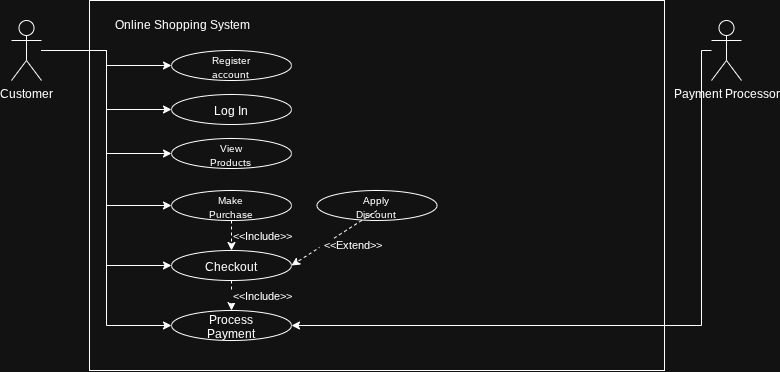

The diagram above was exported from draw.io. Its source (the exported page's mxGraphModel, read from the mxfile embedded in the PNG):
<mxGraphModel dx="896" dy="484" grid="1" gridSize="10" guides="1" tooltips="1" connect="1" arrows="1" fold="1" page="1" pageScale="1" pageWidth="850" pageHeight="1100" math="0" shadow="0">
  <root>
    <mxCell id="0" />
    <mxCell id="1" parent="0" />
    <mxCell id="tJ9BmpM1aw8jtCBux5lw-1" parent="1" style="rounded=0;whiteSpace=wrap;html=1;align=left;" value="" vertex="1">
      <mxGeometry height="370" width="575" x="148" y="60" as="geometry" />
    </mxCell>
    <mxCell id="tJ9BmpM1aw8jtCBux5lw-31" edge="1" parent="1" source="tJ9BmpM1aw8jtCBux5lw-13" style="edgeStyle=orthogonalEdgeStyle;rounded=0;orthogonalLoop=1;jettySize=auto;html=1;entryX=0;entryY=0.5;entryDx=0;entryDy=0;defaultLabelBackgroundColor=page;labelPadding=0 4;" target="tJ9BmpM1aw8jtCBux5lw-22">
      <mxGeometry relative="1" as="geometry" />
    </mxCell>
    <mxCell id="tJ9BmpM1aw8jtCBux5lw-39" edge="1" parent="1" source="tJ9BmpM1aw8jtCBux5lw-13" style="edgeStyle=orthogonalEdgeStyle;rounded=0;orthogonalLoop=1;jettySize=auto;html=1;entryX=0;entryY=0.5;entryDx=0;entryDy=0;defaultLabelBackgroundColor=page;labelPadding=0 4;" target="tJ9BmpM1aw8jtCBux5lw-29">
      <mxGeometry relative="1" as="geometry" />
    </mxCell>
    <mxCell id="tJ9BmpM1aw8jtCBux5lw-13" parent="1" style="shape=umlActor;verticalLabelPosition=bottom;verticalAlign=top;html=1;outlineConnect=0;labelPerimeter=1;" value="Customer&lt;div&gt;&lt;br&gt;&lt;/div&gt;" vertex="1">
      <mxGeometry height="60" width="30" x="70" y="80" as="geometry" />
    </mxCell>
    <mxCell id="1bATipbSk4_i_FluXaW1-8" edge="1" parent="1" source="tJ9BmpM1aw8jtCBux5lw-17" style="edgeStyle=orthogonalEdgeStyle;rounded=0;orthogonalLoop=1;jettySize=auto;html=1;entryX=1;entryY=0.5;entryDx=0;entryDy=0;defaultLabelBackgroundColor=page;labelPadding=0 4;" target="tJ9BmpM1aw8jtCBux5lw-29">
      <mxGeometry relative="1" as="geometry">
        <Array as="points">
          <mxPoint x="760" y="110" />
          <mxPoint x="760" y="385" />
        </Array>
      </mxGeometry>
    </mxCell>
    <mxCell id="tJ9BmpM1aw8jtCBux5lw-17" parent="1" style="shape=umlActor;verticalLabelPosition=bottom;verticalAlign=top;html=1;outlineConnect=0;labelPerimeter=1;" value="Payment Processor&lt;div&gt;&lt;br&gt;&lt;/div&gt;" vertex="1">
      <mxGeometry height="60" width="30" x="770" y="80" as="geometry" />
    </mxCell>
    <mxCell id="tJ9BmpM1aw8jtCBux5lw-22" parent="1" style="ellipse;whiteSpace=wrap;html=1;shapeInside=1;" value="&lt;font style=&quot;font-size: 10px;&quot;&gt;Register account&lt;/font&gt;" vertex="1">
      <mxGeometry height="30" width="120" x="230" y="110" as="geometry" />
    </mxCell>
    <mxCell id="tJ9BmpM1aw8jtCBux5lw-23" edge="1" parent="1" source="tJ9BmpM1aw8jtCBux5lw-22" style="edgeStyle=orthogonalEdgeStyle;rounded=0;orthogonalLoop=1;jettySize=auto;html=1;innerLoopWaypoints=1;exitX=0.5;exitY=1;exitDx=0;exitDy=0;defaultLabelBackgroundColor=page;labelPadding=0 4;" target="tJ9BmpM1aw8jtCBux5lw-22">
      <mxGeometry relative="1" as="geometry" />
    </mxCell>
    <mxCell id="tJ9BmpM1aw8jtCBux5lw-25" parent="1" style="ellipse;whiteSpace=wrap;html=1;shapeInside=1;" value="Log In" vertex="1">
      <mxGeometry height="30" width="120" x="230" y="154" as="geometry" />
    </mxCell>
    <mxCell id="tJ9BmpM1aw8jtCBux5lw-26" parent="1" style="ellipse;whiteSpace=wrap;html=1;shapeInside=1;" value="&lt;font style=&quot;font-size: 10px;&quot;&gt;View Products&lt;/font&gt;" vertex="1">
      <mxGeometry height="30" width="120" x="230" y="198" as="geometry" />
    </mxCell>
    <mxCell id="tJ9BmpM1aw8jtCBux5lw-27" parent="1" style="ellipse;whiteSpace=wrap;html=1;shapeInside=1;" value="&lt;font style=&quot;font-size: 10px;&quot;&gt;Make&lt;/font&gt; &lt;font style=&quot;font-size: 10px;&quot;&gt;Purchase&lt;/font&gt;" vertex="1">
      <mxGeometry height="30" width="120" x="230" y="250" as="geometry" />
    </mxCell>
    <mxCell id="tJ9BmpM1aw8jtCBux5lw-28" parent="1" style="ellipse;whiteSpace=wrap;html=1;shapeInside=1;" value="Checkout" vertex="1">
      <mxGeometry height="30" width="120" x="230" y="310" as="geometry" />
    </mxCell>
    <mxCell id="tJ9BmpM1aw8jtCBux5lw-29" parent="1" style="ellipse;whiteSpace=wrap;html=1;shapeInside=1;" value="Process Payment" vertex="1">
      <mxGeometry height="30" width="120" x="230" y="370" as="geometry" />
    </mxCell>
    <mxCell id="tJ9BmpM1aw8jtCBux5lw-30" parent="1" style="text;html=1;whiteSpace=wrap;strokeColor=none;fillColor=none;align=center;verticalAlign=middle;rounded=0;" value="Online Shopping System" vertex="1">
      <mxGeometry height="30" width="177" x="153" y="70" as="geometry" />
    </mxCell>
    <mxCell id="tJ9BmpM1aw8jtCBux5lw-32" edge="1" parent="1" source="tJ9BmpM1aw8jtCBux5lw-13" style="edgeStyle=orthogonalEdgeStyle;rounded=0;orthogonalLoop=1;jettySize=auto;html=1;entryX=0;entryY=0.5;entryDx=0;entryDy=0;defaultLabelBackgroundColor=page;labelPadding=0 4;" target="tJ9BmpM1aw8jtCBux5lw-25">
      <mxGeometry relative="1" x="0.1224" as="geometry" />
    </mxCell>
    <mxCell id="tJ9BmpM1aw8jtCBux5lw-33" edge="1" parent="1" source="tJ9BmpM1aw8jtCBux5lw-13" style="edgeStyle=orthogonalEdgeStyle;rounded=0;orthogonalLoop=1;jettySize=auto;html=1;entryX=0;entryY=0.5;entryDx=0;entryDy=0;defaultLabelBackgroundColor=page;labelPadding=0 4;" target="tJ9BmpM1aw8jtCBux5lw-26">
      <mxGeometry relative="1" as="geometry" />
    </mxCell>
    <mxCell id="tJ9BmpM1aw8jtCBux5lw-37" edge="1" parent="1" source="tJ9BmpM1aw8jtCBux5lw-13" style="edgeStyle=orthogonalEdgeStyle;rounded=0;orthogonalLoop=1;jettySize=auto;html=1;entryX=0;entryY=0.5;entryDx=0;entryDy=0;defaultLabelBackgroundColor=page;labelPadding=0 4;" target="tJ9BmpM1aw8jtCBux5lw-27">
      <mxGeometry relative="1" as="geometry" />
    </mxCell>
    <mxCell id="tJ9BmpM1aw8jtCBux5lw-38" edge="1" parent="1" source="tJ9BmpM1aw8jtCBux5lw-13" style="edgeStyle=orthogonalEdgeStyle;rounded=0;orthogonalLoop=1;jettySize=auto;html=1;entryX=0;entryY=0.5;entryDx=0;entryDy=0;defaultLabelBackgroundColor=page;labelPadding=0 4;" target="tJ9BmpM1aw8jtCBux5lw-28">
      <mxGeometry relative="1" as="geometry" />
    </mxCell>
    <mxCell id="tJ9BmpM1aw8jtCBux5lw-54" edge="1" parent="1" source="tJ9BmpM1aw8jtCBux5lw-28" style="endArrow=classic;dashed=1;html=1;rounded=0;defaultLabelBackgroundColor=page;labelPadding=0 4;endFill=1;exitX=0.5;exitY=1;exitDx=0;exitDy=0;" target="tJ9BmpM1aw8jtCBux5lw-29" value="">
      <mxGeometry height="50" relative="1" width="50" as="geometry">
        <mxPoint x="375" y="320" as="sourcePoint" />
        <mxPoint x="425" y="270" as="targetPoint" />
      </mxGeometry>
    </mxCell>
    <mxCell id="tJ9BmpM1aw8jtCBux5lw-55" connectable="0" parent="tJ9BmpM1aw8jtCBux5lw-54" style="edgeLabel;html=1;align=center;verticalAlign=middle;resizable=0;points=[];inheritText=1;defaultLabelBackgroundColor=page;labelPadding=0 4;" value="&amp;lt;&amp;lt;Include&amp;gt;&amp;gt;" vertex="1">
      <mxGeometry relative="1" x="-0.2258" as="geometry">
        <mxPoint x="30" y="-57" as="offset" />
      </mxGeometry>
    </mxCell>
    <mxCell id="tJ9BmpM1aw8jtCBux5lw-60" connectable="0" parent="tJ9BmpM1aw8jtCBux5lw-54" style="edgeLabel;html=1;align=center;verticalAlign=middle;resizable=0;points=[];inheritText=1;defaultLabelBackgroundColor=page;labelPadding=0 4;" value="&amp;lt;&amp;lt;Include&amp;gt;&amp;gt;" vertex="1">
      <mxGeometry relative="1" x="-0.0306" as="geometry">
        <mxPoint x="30" as="offset" />
      </mxGeometry>
    </mxCell>
    <mxCell id="tJ9BmpM1aw8jtCBux5lw-56" parent="1" style="ellipse;whiteSpace=wrap;html=1;shapeInside=1;" value="&lt;font style=&quot;font-size: 10px;&quot;&gt;Apply Discount&lt;/font&gt;" vertex="1">
      <mxGeometry height="30" width="120" x="375.5" y="250" as="geometry" />
    </mxCell>
    <mxCell id="tJ9BmpM1aw8jtCBux5lw-57" edge="1" parent="1" source="tJ9BmpM1aw8jtCBux5lw-1" style="endArrow=classic;dashed=1;html=1;rounded=0;defaultLabelBackgroundColor=page;labelPadding=0 4;endFill=1;entryX=1;entryY=0.5;entryDx=0;entryDy=0;exitX=0.5;exitY=0.568;exitDx=0;exitDy=0;exitPerimeter=0;" target="tJ9BmpM1aw8jtCBux5lw-28" value="">
      <mxGeometry height="50" relative="1" width="50" as="geometry">
        <mxPoint x="460" y="280" as="sourcePoint" />
        <mxPoint x="510" y="230" as="targetPoint" />
      </mxGeometry>
    </mxCell>
    <mxCell id="tJ9BmpM1aw8jtCBux5lw-58" connectable="0" parent="tJ9BmpM1aw8jtCBux5lw-57" style="edgeLabel;html=1;align=center;verticalAlign=middle;resizable=0;points=[];inheritText=1;defaultLabelBackgroundColor=page;labelPadding=0 4;" value="&amp;lt;&amp;lt;Exten&lt;span style=&quot;background-color: transparent; color: light-dark(#000000, var(--ge-light-color, #ffffff));&quot;&gt;d&amp;gt;&amp;gt;&lt;/span&gt;" vertex="1">
      <mxGeometry relative="1" x="-0.0967" y="2" as="geometry">
        <mxPoint x="13" y="8" as="offset" />
      </mxGeometry>
    </mxCell>
    <mxCell id="tJ9BmpM1aw8jtCBux5lw-59" edge="1" parent="1" style="endArrow=classic;dashed=1;html=1;rounded=0;defaultLabelBackgroundColor=page;labelPadding=0 4;flowAnimation=1;endFill=1;entryX=0.5;entryY=0;entryDx=0;entryDy=0;" target="tJ9BmpM1aw8jtCBux5lw-28" value="">
      <mxGeometry height="50" relative="1" width="50" as="geometry">
        <mxPoint x="290" y="280" as="sourcePoint" />
        <mxPoint x="340" y="230" as="targetPoint" />
      </mxGeometry>
    </mxCell>
  </root>
</mxGraphModel>